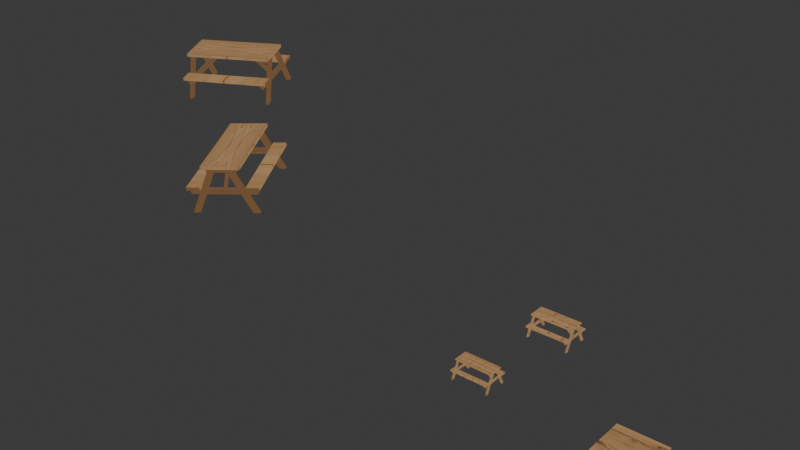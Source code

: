 # Source: SM_PRP_Bench_A_01.blend  (saved by Blender 5.2.44; exported with 4.5.12 LTS)
import bpy
from mathutils import Matrix  # noqa: F401  (used for matrix-valued properties, if any)

bpy.ops.wm.read_factory_settings(use_empty=True)
scene = bpy.context.scene
scene.name = 'Scene'

# ---- collections
col_collection = bpy.data.collections.new('Collection'); scene.collection.children.link(col_collection)

# ---- images (referenced by path relative to the original .blend; pixels are not part of the script)
import os
ASSET_DIR = os.environ.get("B2B_ASSET_DIR", "")  # directory of the original .blend (textures are referenced by path, not embedded)
HERE = os.path.dirname(os.path.abspath(__file__))  # packed textures are extracted next to this script under _unpacked/

def load_image(name, relpath, width, height, colorspace="sRGB"):
    """Load a texture the original file referenced (path relative to the .blend, or extracted next to this script)."""
    p = next((c for c in (os.path.join(HERE, relpath), os.path.join(ASSET_DIR, relpath)) if relpath and os.path.exists(c)), "")
    if p:
        img = bpy.data.images.load(p, check_existing=True)
        img.name = name
    else:  # same state as the original file: an image datablock whose file is absent (Cycles renders it pink)
        img = bpy.data.images.new(name, width, height)
        img.source = "FILE"
        img.filepath = "//" + (relpath or name)
    img.colorspace_settings.name = colorspace
    return img
img_t_prp_bench_a_01 = load_image('T_PRP_Bench_A_01', '_unpacked/T_PRP_Bench_A_01.83de8fb0.png', 512, 512, 'sRGB')

# ---- materials (node trees are filled in below, after node groups)
mat_m_prp_bench_a_01 = bpy.data.materials.new('M_PRP_Bench_A_01')

# ---- material node trees
mat_m_prp_bench_a_01.use_nodes = True; mat_m_prp_bench_a_01.node_tree.nodes.clear()
_N = mat_m_prp_bench_a_01.node_tree.nodes; _L = mat_m_prp_bench_a_01.node_tree.links
n0 = _N.new('ShaderNodeBsdfPrincipled'); n0.name = 'Principled BSDF'; n0.location = (-160, -95)
n0.inputs[10].default_value = 0.005
n1 = _N.new('ShaderNodeOutputMaterial'); n1.name = 'Material Output'; n1.location = (200, 100)
n2 = _N.new('ShaderNodeTexImage'); n2.name = 'Image Texture.002'; n2.location = (-691, 74)
n2.label = 'Base Color'
n2.image = img_t_prp_bench_a_01
_L.new(n2.outputs[0], n1.inputs[0])
n1.is_active_output = True

# ---- world
world_world = bpy.data.worlds.new('World'); scene.world = world_world
world_world.use_nodes = True; world_world.node_tree.nodes.clear()
_N = world_world.node_tree.nodes; _L = world_world.node_tree.links
n0 = _N.new('ShaderNodeOutputWorld'); n0.name = 'World Output'; n0.location = (200, 100)
n1 = _N.new('ShaderNodeBackground'); n1.name = 'Background'; n1.location = (-200, 100)
n1.inputs[0].default_value = (0.05088, 0.05088, 0.05088, 1.0)
_L.new(n1.outputs[0], n0.inputs[0])
n0.is_active_output = True
world_world.color = (0.05088, 0.05088, 0.05088)
world_world.sun_shadow_jitter_overblur = 0.0

# ---- meshes
me_cube_001 = bpy.data.meshes.new('Cube.001')
me_cube_001.from_pydata([(-1.624, -0.6387, 1.503), (-1.624, -0.6387, 1.605), (9.578e-07, -0.6387, 1.503), (9.582e-07, -0.6387, 1.605), (-1.624, -3.024e-09, 1.503), (-1.624, -3.024e-09, 1.605), (9.59e-07, 9.974e-18, 1.503), (9.594e-07, 1.068e-17, 1.605), (-1.654, -0.7428, 0.7945), (-1.654, -0.7428, 0.8963), (9.55e-07, -0.7428, 0.7945), (9.554e-07, -0.7428, 0.8963), (-1.654, -1.187, 0.7945), (-1.654, -1.187, 0.8963), (9.546e-07, -1.187, 0.8963), (9.542e-07, -1.187, 0.7945), (-1.497, -0.3904, 1.503), (-1.497, -0.1669, 1.503), (-1.605, -0.3904, 1.503), (-1.605, -0.1669, 1.503), (-1.497, -0.8714, -7.451e-09), (-1.497, -1.095, -7.451e-09), (-1.605, -0.8714, -7.451e-09), (-1.605, -1.095, -7.451e-09), (-1.496, -2.786e-09, 0.601), (-1.496, -2.786e-09, 0.7929), (-1.496, -1.079, 0.601), (-1.496, -1.149, 0.7929), (-1.4, -2.608e-09, 0.601), (-1.4, -2.608e-09, 0.7929), (-1.4, -1.079, 0.601), (-1.4, -1.149, 0.7929), (-1.496, -2.786e-09, 1.349), (-1.496, -2.786e-09, 1.502), (-1.496, -0.4734, 1.349), (-1.496, -0.5442, 1.502), (-1.4, -2.608e-09, 1.349), (-1.4, -2.608e-09, 1.502), (-1.4, -0.4734, 1.349), (-1.4, -0.5442, 1.502), (-1.399, -2.606e-09, 0.6201), (-1.399, -2.606e-09, 0.7929), (-1.399, -0.04523, 0.6201), (-1.399, -0.04523, 0.7929), (-0.4996, -9.305e-10, 1.499), (-0.6724, -1.252e-09, 1.499), (-0.4996, -0.04523, 1.499), (-0.6724, -0.04523, 1.499)], [], [(2, 3, 1, 0), (4, 6, 2, 0), (7, 5, 1, 3), (0, 1, 5, 4), (10, 8, 9, 11), (15, 14, 13, 12), (11, 9, 13, 14), (8, 10, 15, 12), (9, 8, 12, 13), (16, 18, 19, 17), (21, 20, 22, 23), (17, 19, 22, 20), (19, 18, 23, 22), (18, 16, 21, 23), (16, 17, 20, 21), (25, 27, 26, 24), (29, 28, 30, 31), (26, 27, 31, 30), (27, 25, 29, 31), (24, 26, 30, 28), (33, 35, 34, 32), (37, 36, 38, 39), (34, 35, 39, 38), (35, 33, 37, 39), (32, 34, 38, 36), (41, 43, 42, 40), (45, 44, 46, 47), (40, 42, 46, 44), (42, 43, 47, 46), (43, 41, 45, 47)])
_uv = me_cube_001.uv_layers.new(name='UVMap')
_uv.uv.foreach_set('vector', [0.375, 0.75, 0.625, 0.75, 0.625, 1.0, 0.375, 1.0, 0.125, 0.625, 0.375, 0.625, 0.375, 0.75, 0.125, 0.75, 0.625, 0.625, 0.875, 0.625, 0.875, 0.75, 0.625, 0.75, 0.375, 0.0, 0.625, 0.0, 0.625, 0.125, 0.375, 0.125, 0.375, 0.75, 0.375, 1.0, 0.625, 1.0, 0.625, 0.75, 0.375, 0.75, 0.625, 0.75, 0.625, 1.0, 0.375, 1.0, 0.625, 0.75, 0.625, 1.0, 0.625, 1.0, 0.625, 0.75, 0.375, 1.0, 0.375, 0.75, 0.375, 0.75, 0.375, 1.0, 0.625, 1.0, 0.375, 1.0, 0.375, 1.0, 0.625, 1.0, 0.0, 0.0, 0.0, 0.0, 0.0, 0.0, 0.0, 0.0, 0.0, 0.0, 0.0, 0.0, 0.0, 0.0, 0.0, 0.0, 0.0, 0.0, 0.0, 0.0, 0.0, 0.0, 0.0, 0.0, 0.0, 0.0, 0.0, 0.0, 0.0, 0.0, 0.0, 0.0, 0.0, 0.0, 0.0, 0.0, 0.0, 0.0, 0.0, 0.0, 0.0, 0.0, 0.0, 0.0, 0.0, 0.0, 0.0, 0.0, 0.625, 1.0, 0.625, 1.0, 0.375, 1.0, 0.375, 1.0, 0.625, 1.0, 0.375, 1.0, 0.375, 1.0, 0.625, 1.0, 0.375, 1.0, 0.625, 1.0, 0.625, 1.0, 0.375, 1.0, 0.625, 1.0, 0.625, 1.0, 0.625, 1.0, 0.625, 1.0, 0.375, 1.0, 0.375, 1.0, 0.375, 1.0, 0.375, 1.0, 0.625, 1.0, 0.625, 1.0, 0.375, 1.0, 0.375, 1.0, 0.625, 1.0, 0.375, 1.0, 0.375, 1.0, 0.625, 1.0, 0.375, 1.0, 0.625, 1.0, 0.625, 1.0, 0.375, 1.0, 0.625, 1.0, 0.625, 1.0, 0.625, 1.0, 0.625, 1.0, 0.375, 1.0, 0.375, 1.0, 0.375, 1.0, 0.375, 1.0, 0.625, 1.0, 0.625, 1.0, 0.375, 1.0, 0.375, 1.0, 0.625, 1.0, 0.375, 1.0, 0.375, 1.0, 0.625, 1.0, 0.375, 1.0, 0.375, 1.0, 0.375, 1.0, 0.375, 1.0, 0.375, 1.0, 0.625, 1.0, 0.625, 1.0, 0.375, 1.0, 0.625, 1.0, 0.625, 1.0, 0.625, 1.0, 0.625, 1.0])
me_cube_001.materials.append(mat_m_prp_bench_a_01)
me_cube_001.update()
me_cube_003 = bpy.data.meshes.new('Cube.003')
me_cube_003.from_pydata([(-0.7611, -0.2994, 0.7047), (-0.7611, -0.2994, 0.7524), (-0.7755, -0.3482, 0.3724), (-0.7755, -0.3482, 0.4201), (-0.7755, -0.5565, 0.3724), (-0.7755, -0.5565, 0.4201), (-0.7019, -0.183, 0.7047), (-0.7019, -0.07823, 0.7047), (-0.7523, -0.183, 0.7047), (-0.7523, -0.07823, 0.7047), (-0.7019, -0.4085, -3.492e-09), (-0.7019, -0.5132, -3.492e-09), (-0.7523, -0.4085, -3.492e-09), (-0.7523, -0.5132, -3.492e-09), (-0.7012, -0.5056, 0.2817), (-0.7012, -0.5388, 0.3716), (-0.6562, -0.5056, 0.2817), (-0.6562, -0.5388, 0.3716), (-0.7012, -0.2219, 0.6323), (-0.7012, -0.2551, 0.7041), (-0.6562, -0.2219, 0.6323), (-0.6562, -0.2551, 0.7041), (-0.6559, -0.0212, 0.2907), (-0.6559, -0.0212, 0.3716), (-0.2342, -0.0212, 0.7025), (-0.3152, -0.0212, 0.7025), (0.7611, -0.2994, 0.7047), (0.7611, -0.2994, 0.7524), (0.7755, -0.3482, 0.3724), (0.7755, -0.3482, 0.4201), (0.7755, -0.5565, 0.3724), (0.7755, -0.5565, 0.4201), (0.7019, -0.183, 0.7047), (0.7019, -0.07823, 0.7047), (0.7523, -0.183, 0.7047), (0.7523, -0.07823, 0.7047), (0.7019, -0.4085, -3.492e-09), (0.7019, -0.5132, -3.492e-09), (0.7523, -0.4085, -3.492e-09), (0.7523, -0.5132, -3.492e-09), (0.7012, -0.5056, 0.2817), (0.7012, -0.5388, 0.3716), (0.6562, -0.5056, 0.2817), (0.6562, -0.5388, 0.3716), (0.7012, -0.2219, 0.6323), (0.7012, -0.2551, 0.7041), (0.6562, -0.2219, 0.6323), (0.6562, -0.2551, 0.7041), (0.6559, -0.0212, 0.2907), (0.6559, -0.0212, 0.3716), (0.2342, -0.0212, 0.7025), (0.3152, -0.0212, 0.7025), (-0.7611, 0.2994, 0.7047), (-0.7611, 0.2994, 0.7524), (-0.7755, 0.3482, 0.3724), (-0.7755, 0.3482, 0.4201), (-0.7755, 0.5565, 0.3724), (-0.7755, 0.5565, 0.4201), (-0.7019, 0.183, 0.7047), (-0.7019, 0.07823, 0.7047), (-0.7523, 0.183, 0.7047), (-0.7523, 0.07823, 0.7047), (-0.7019, 0.4085, -3.492e-09), (-0.7019, 0.5132, -3.492e-09), (-0.7523, 0.4085, -3.492e-09), (-0.7523, 0.5132, -3.492e-09), (-0.7012, 0.5056, 0.2817), (-0.7012, 0.5388, 0.3716), (-0.6562, 0.5056, 0.2817), (-0.6562, 0.5388, 0.3716), (-0.7012, 0.2219, 0.6323), (-0.7012, 0.2551, 0.7041), (-0.6562, 0.2219, 0.6323), (-0.6562, 0.2551, 0.7041), (-0.6559, 0.0212, 0.2907), (-0.6559, 0.0212, 0.3716), (-0.2342, 0.0212, 0.7025), (-0.3152, 0.0212, 0.7025), (0.7611, 0.2994, 0.7047), (0.7611, 0.2994, 0.7524), (0.7755, 0.3482, 0.3724), (0.7755, 0.3482, 0.4201), (0.7755, 0.5565, 0.3724), (0.7755, 0.5565, 0.4201), (0.7019, 0.183, 0.7047), (0.7019, 0.07823, 0.7047), (0.7523, 0.183, 0.7047), (0.7523, 0.07823, 0.7047), (0.7019, 0.4085, -3.492e-09), (0.7019, 0.5132, -3.492e-09), (0.7523, 0.4085, -3.492e-09), (0.7523, 0.5132, -3.492e-09), (0.7012, 0.5056, 0.2817), (0.7012, 0.5388, 0.3716), (0.6562, 0.5056, 0.2817), (0.6562, 0.5388, 0.3716), (0.7012, 0.2219, 0.6323), (0.7012, 0.2551, 0.7041), (0.6562, 0.2219, 0.6323), (0.6562, 0.2551, 0.7041), (0.6559, 0.0212, 0.2907), (0.6559, 0.0212, 0.3716), (0.2342, 0.0212, 0.7025), (0.3152, 0.0212, 0.7025)], [], [(0, 26, 27, 1), (3, 29, 28, 2), (4, 30, 31, 5), (5, 31, 29, 3), (28, 30, 4, 2), (1, 27, 79, 53), (3, 2, 4, 5), (6, 7, 9, 8), (11, 13, 12, 10), (7, 10, 12, 9), (9, 12, 13, 8), (8, 13, 11, 6), (6, 11, 10, 7), (17, 16, 68, 69), (67, 15, 17, 69), (14, 16, 17, 15), (16, 14, 66, 68), (18, 19, 71, 70), (21, 20, 72, 73), (71, 19, 21, 73), (18, 20, 21, 19), (20, 18, 70, 72), (45, 44, 96, 97), (25, 24, 76, 77), (24, 22, 74, 76), (75, 23, 25, 77), (22, 24, 25, 23), (14, 15, 67, 66), (53, 79, 78, 52), (29, 31, 30, 28), (32, 34, 35, 33), (37, 36, 38, 39), (33, 35, 38, 36), (35, 34, 39, 38), (34, 32, 37, 39), (32, 33, 36, 37), (42, 43, 95, 94), (93, 95, 43, 41), (40, 41, 43, 42), (40, 42, 94, 92), (49, 48, 100, 101), (46, 47, 99, 98), (97, 99, 47, 45), (44, 45, 47, 46), (44, 46, 98, 96), (50, 51, 103, 102), (48, 50, 102, 100), (101, 103, 51, 49), (48, 49, 51, 50), (22, 23, 75, 74), (54, 80, 81, 55), (52, 0, 1, 53), (57, 83, 82, 56), (55, 81, 83, 57), (80, 54, 56, 82), (41, 40, 92, 93), (55, 57, 56, 54), (58, 60, 61, 59), (63, 62, 64, 65), (59, 61, 64, 62), (61, 60, 65, 64), (60, 58, 63, 65), (58, 59, 62, 63), (66, 67, 69, 68), (70, 71, 73, 72), (74, 75, 77, 76), (78, 79, 27, 26), (26, 0, 52, 78), (81, 80, 82, 83), (84, 85, 87, 86), (89, 91, 90, 88), (85, 88, 90, 87), (87, 90, 91, 86), (86, 91, 89, 84), (84, 89, 88, 85), (92, 94, 95, 93), (96, 98, 99, 97), (100, 102, 103, 101)])
_uv = me_cube_003.uv_layers.new(name='UVMap')
_uv.uv.foreach_set('vector', [0.009261, 0.9543, 0.9907, 0.9543, 0.9907, 0.9851, 0.009261, 0.9851, 0.0, 0.6164, 1.0, 0.6164, 1.0, 0.5857, 0.0, 0.5857, 0.0, 0.469, 1.0, 0.469, 1.0, 0.4998, 0.0, 0.4998, 0.0, 0.2715, 1.0, 0.2715, 1.0, 0.4058, 0.0, 0.4058, 1.0, 0.4058, 1.0, 0.2715, 0.0, 0.2715, 0.0, 0.4058, 0.009261, 0.307, 0.9907, 0.307, 0.9907, 0.693, 0.009261, 0.693, 0.193, 0.4241, 0.2237, 0.4241, 0.2237, 0.2898, 0.193, 0.2898, 0.04748, 0.382, 0.04748, 0.4496, 0.01499, 0.4496, 0.01499, 0.382, 0.04748, 0.1691, 0.01499, 0.1691, 0.01499, 0.2367, 0.04748, 0.2367, 0.2572, 0.1965, 0.7115, 0.1965, 0.7115, 0.164, 0.2572, 0.164, 0.762, 0.574, 0.2602, 0.5749, 0.2317, 0.6362, 0.7334, 0.6352, 0.2572, 0.164, 0.7115, 0.164, 0.7115, 0.1965, 0.2572, 0.1965, 0.7334, 0.458, 0.2317, 0.4589, 0.2602, 0.3977, 0.762, 0.3968, 0.1526, 0.7396, 0.174, 0.6816, 0.826, 0.6816, 0.8474, 0.7396, 0.1584, 0.5298, 0.8531, 0.5298, 0.8531, 0.5588, 0.1584, 0.5588, 0.0479, 0.6816, 0.0769, 0.6816, 0.0769, 0.7396, 0.0479, 0.7396, 0.8317, 0.564, 0.8317, 0.535, 0.1798, 0.535, 0.1798, 0.564, 0.3569, 0.9077, 0.3355, 0.954, 0.6645, 0.954, 0.6431, 0.9077, 0.3355, 0.954, 0.3569, 0.9077, 0.6431, 0.9077, 0.6645, 0.954, 0.0479, 0.6645, 0.0479, 0.3355, 0.0769, 0.3355, 0.0769, 0.6645, 0.0479, 0.9077, 0.0769, 0.9077, 0.0769, 0.954, 0.0479, 0.954, 0.0769, 0.3569, 0.0479, 0.3569, 0.0479, 0.6431, 0.0769, 0.6431, 0.3355, 0.954, 0.3569, 0.9077, 0.6431, 0.9077, 0.6645, 0.954, 0.2968, 0.4075, 0.349, 0.4075, 0.349, 0.4349, 0.2968, 0.4349, 0.349, 0.4075, 0.07714, 0.4075, 0.07714, 0.4349, 0.349, 0.4349, 0.07714, 0.4349, 0.07714, 0.4075, 0.2968, 0.4075, 0.2968, 0.4349, 0.2441, 0.7988, 0.625, 0.7988, 0.5879, 0.8359, 0.2812, 0.8359, 0.174, 0.6816, 0.1526, 0.7396, 0.8474, 0.7396, 0.826, 0.6816, 0.009261, 0.9851, 0.9907, 0.9851, 0.9907, 0.9543, 0.009261, 0.9543, 0.193, 0.4241, 0.193, 0.2898, 0.2237, 0.2898, 0.2237, 0.4241, 0.9525, 0.382, 0.985, 0.382, 0.985, 0.4496, 0.9525, 0.4496, 0.9525, 0.1691, 0.9525, 0.2367, 0.985, 0.2367, 0.985, 0.1691, 0.2729, 0.7109, 0.2729, 0.7434, 0.7272, 0.7434, 0.7272, 0.7109, 0.762, 0.5427, 0.7334, 0.6039, 0.2317, 0.6049, 0.2602, 0.5437, 0.2729, 0.7434, 0.2729, 0.7109, 0.7272, 0.7109, 0.7272, 0.7434, 0.7334, 0.3928, 0.762, 0.3316, 0.2602, 0.3326, 0.2317, 0.3938, 0.174, 0.6816, 0.1526, 0.7396, 0.8474, 0.7396, 0.826, 0.6816, 0.1371, 0.2469, 0.1371, 0.2179, 0.8318, 0.2179, 0.8318, 0.2469, 0.9521, 0.6816, 0.9521, 0.7396, 0.9231, 0.7396, 0.9231, 0.6816, 0.8104, 0.2469, 0.8104, 0.2179, 0.1584, 0.2179, 0.1584, 0.2469, 0.4863, 0.7396, 0.4863, 0.6874, 0.5137, 0.6874, 0.5137, 0.7396, 0.3569, 0.9077, 0.3355, 0.954, 0.6645, 0.954, 0.6431, 0.9077, 0.9521, 0.6645, 0.9231, 0.6645, 0.9231, 0.3355, 0.9521, 0.3355, 0.9521, 0.9077, 0.9521, 0.954, 0.9231, 0.954, 0.9231, 0.9077, 0.9521, 0.3569, 0.9231, 0.3569, 0.9231, 0.6431, 0.9521, 0.6431, 0.651, 0.4075, 0.7032, 0.4075, 0.7032, 0.4349, 0.651, 0.4349, 0.9229, 0.4075, 0.651, 0.4075, 0.651, 0.4349, 0.9229, 0.4349, 0.9229, 0.4349, 0.7032, 0.4349, 0.7032, 0.4075, 0.9229, 0.4075, 0.2441, 0.7988, 0.2812, 0.8359, 0.5879, 0.8359, 0.625, 0.7988, 0.4863, 0.6874, 0.4863, 0.7396, 0.5137, 0.7396, 0.5137, 0.6874, 0.0, 0.5447, 1.0, 0.5447, 1.0, 0.5754, 0.0, 0.5754, 0.5154, 1.191, 0.5154, 0.805, 0.4846, 0.805, 0.4846, 1.191, 0.0, 0.4493, 1.0, 0.4493, 1.0, 0.4186, 0.0, 0.4186, 0.0, 0.8548, 1.0, 0.8548, 1.0, 0.9891, 0.0, 0.9891, 1.0, 0.8548, 0.0, 0.8548, 0.0, 0.9891, 1.0, 0.9891, 0.1526, 0.7396, 0.174, 0.6816, 0.826, 0.6816, 0.8474, 0.7396, 0.7763, 0.2898, 0.7763, 0.4241, 0.807, 0.4241, 0.807, 0.2898, 0.04748, 0.618, 0.01499, 0.618, 0.01499, 0.5504, 0.04748, 0.5504, 0.04748, 0.8309, 0.04748, 0.7633, 0.01499, 0.7633, 0.01499, 0.8309, 0.2572, 0.1965, 0.2572, 0.164, 0.7115, 0.164, 0.7115, 0.1965, 0.762, 0.2977, 0.7334, 0.3589, 0.2317, 0.3599, 0.2602, 0.2987, 0.2572, 0.164, 0.2572, 0.1965, 0.7115, 0.1965, 0.7115, 0.164, 0.7334, 0.2755, 0.762, 0.2143, 0.2602, 0.2153, 0.2317, 0.2765, 0.0479, 0.6816, 0.0479, 0.7396, 0.0769, 0.7396, 0.0769, 0.6816, 0.0479, 0.9077, 0.0479, 0.954, 0.0769, 0.954, 0.0769, 0.9077, 0.2441, 0.7988, 0.2812, 0.8359, 0.5879, 0.8359, 0.625, 0.7988, 0.5154, 0.9411, 0.4846, 0.9411, 0.4846, 0.555, 0.5154, 0.555, 0.9907, 0.307, 0.009261, 0.307, 0.009261, 0.693, 0.9907, 0.693, 0.7763, 0.2898, 0.807, 0.2898, 0.807, 0.4241, 0.7763, 0.4241, 0.9525, 0.618, 0.9525, 0.5504, 0.985, 0.5504, 0.985, 0.618, 0.9525, 0.8309, 0.985, 0.8309, 0.985, 0.7633, 0.9525, 0.7633, 0.2729, 0.7109, 0.7272, 0.7109, 0.7272, 0.7434, 0.2729, 0.7434, 0.762, 0.6541, 0.2602, 0.6551, 0.2317, 0.7163, 0.7334, 0.7153, 0.2729, 0.7434, 0.7272, 0.7434, 0.7272, 0.7109, 0.2729, 0.7109, 0.7334, 0.458, 0.2317, 0.4589, 0.2602, 0.3977, 0.762, 0.3968, 0.9521, 0.6816, 0.9231, 0.6816, 0.9231, 0.7396, 0.9521, 0.7396, 0.9521, 0.9077, 0.9231, 0.9077, 0.9231, 0.954, 0.9521, 0.954, 0.2441, 0.7988, 0.625, 0.7988, 0.5879, 0.8359, 0.2812, 0.8359])
me_cube_003.materials.append(mat_m_prp_bench_a_01)
me_cube_003.update()
me_cube_004 = bpy.data.meshes.new('Cube.004')
me_cube_004.from_pydata([(-0.7611, -0.2994, 0.7047), (-0.7611, -0.2994, 0.7524), (4.49e-07, -0.2994, 0.7047), (4.492e-07, -0.2994, 0.7524), (-0.7611, -1.418e-09, 0.7047), (-0.7611, -1.418e-09, 0.7524), (4.495e-07, 4.675e-18, 0.7047), (4.497e-07, 5.006e-18, 0.7524), (-0.7755, -0.3482, 0.3724), (-0.7755, -0.3482, 0.4201), (4.477e-07, -0.3482, 0.3724), (4.478e-07, -0.3482, 0.4201), (-0.7755, -0.5565, 0.3724), (-0.7755, -0.5565, 0.4201), (4.474e-07, -0.5565, 0.4201), (4.473e-07, -0.5565, 0.3724), (-0.7019, -0.183, 0.7047), (-0.7019, -0.07823, 0.7047), (-0.7523, -0.183, 0.7047), (-0.7523, -0.07823, 0.7047), (-0.7019, -0.4085, -3.492e-09), (-0.7019, -0.5132, -3.492e-09), (-0.7523, -0.4085, -3.492e-09), (-0.7523, -0.5132, -3.492e-09), (-0.7012, -1.306e-09, 0.2817), (-0.7012, -1.306e-09, 0.3716), (-0.7012, -0.5056, 0.2817), (-0.7012, -0.5388, 0.3716), (-0.6562, -1.222e-09, 0.2817), (-0.6562, -1.222e-09, 0.3716), (-0.6562, -0.5056, 0.2817), (-0.6562, -0.5388, 0.3716), (-0.7012, -1.306e-09, 0.6323), (-0.7012, -1.306e-09, 0.7041), (-0.7012, -0.2219, 0.6323), (-0.7012, -0.2551, 0.7041), (-0.6562, -1.222e-09, 0.6323), (-0.6562, -1.222e-09, 0.7041), (-0.6562, -0.2219, 0.6323), (-0.6562, -0.2551, 0.7041), (-0.6559, -1.222e-09, 0.2907), (-0.6559, -1.222e-09, 0.3716), (-0.6559, -0.0212, 0.2907), (-0.6559, -0.0212, 0.3716), (-0.2342, -4.362e-10, 0.7025), (-0.3152, -5.87e-10, 0.7025), (-0.2342, -0.0212, 0.7025), (-0.3152, -0.0212, 0.7025)], [], [(2, 3, 1, 0), (4, 6, 2, 0), (7, 5, 1, 3), (0, 1, 5, 4), (10, 8, 9, 11), (15, 14, 13, 12), (11, 9, 13, 14), (8, 10, 15, 12), (9, 8, 12, 13), (16, 18, 19, 17), (21, 20, 22, 23), (17, 19, 22, 20), (19, 18, 23, 22), (18, 16, 21, 23), (16, 17, 20, 21), (25, 27, 26, 24), (29, 28, 30, 31), (26, 27, 31, 30), (27, 25, 29, 31), (24, 26, 30, 28), (33, 35, 34, 32), (37, 36, 38, 39), (34, 35, 39, 38), (35, 33, 37, 39), (32, 34, 38, 36), (41, 43, 42, 40), (45, 44, 46, 47), (40, 42, 46, 44), (42, 43, 47, 46), (43, 41, 45, 47)])
_uv = me_cube_004.uv_layers.new(name='UVMap')
_uv.uv.foreach_set('vector', [1.1, 0.7422, 1.1, 0.8037, 0.1185, 0.8037, 0.1185, 0.7422, 0.1185, 0.5273, 1.1, 0.5273, 1.1, 0.1413, 0.1185, 0.1413, 1.1, 0.5273, 0.1185, 0.5273, 0.1185, 0.1413, 1.1, 0.1413, 0.1413, 0.7422, 0.1413, 0.8037, 0.5273, 0.8037, 0.5273, 0.7422, 1.1, 0.3138, 0.09995, 0.3138, 0.09995, 0.3753, 1.1, 0.3753, 1.1, 0.3138, 1.1, 0.3753, 0.09995, 0.3753, 0.09995, 0.3138, 1.1, 0.07834, 0.09995, 0.07834, 0.09995, -0.1902, 1.1, -0.1902, 0.09995, 0.07834, 1.1, 0.07834, 1.1, -0.1902, 0.09995, -0.1902, 0.07834, 0.3753, 0.07834, 0.3138, -0.1902, 0.3138, -0.1902, 0.3753, 0.1949, 0.2914, 0.1299, 0.2914, 0.1299, 0.4265, 0.1949, 0.4265, 0.1949, -0.1345, 0.1949, 0.0006461, 0.1299, 0.0006461, 0.1299, -0.1345, 0.1949, 0.7422, 0.1299, 0.7422, 0.1299, -0.1665, 0.1949, -0.1665, 0.4265, 0.7422, 0.2914, 0.7422, -0.1345, -0.1665, 0.0006461, -0.1665, 0.1299, 0.7422, 0.1949, 0.7422, 0.1949, -0.1665, 0.1299, -0.1665, 0.2914, 0.7422, 0.4265, 0.7422, 0.0006461, -0.1665, -0.1345, -0.1665, 0.5273, 0.3128, -0.1674, 0.3128, -0.1246, 0.1968, 0.5273, 0.1968, 0.5273, 0.3128, 0.5273, 0.1968, -0.1246, 0.1968, -0.1674, 0.3128, 0.1958, 0.1968, 0.1958, 0.3128, 0.2537, 0.3128, 0.2537, 0.1968, 0.1958, -0.1674, 0.1958, 0.5273, 0.2537, 0.5273, 0.2537, -0.1674, 0.1958, 0.5273, 0.1958, -0.1246, 0.2537, -0.1246, 0.2537, 0.5273, 0.5273, 0.7415, 0.1984, 0.7415, 0.2412, 0.6489, 0.5273, 0.6489, 0.5273, 0.7415, 0.5273, 0.6489, 0.2412, 0.6489, 0.1984, 0.7415, 0.1958, 0.6489, 0.1958, 0.7415, 0.2537, 0.7415, 0.2537, 0.6489, 0.1958, 0.1984, 0.1958, 0.5273, 0.2537, 0.5273, 0.2537, 0.1984, 0.1958, 0.5273, 0.1958, 0.2412, 0.2537, 0.2412, 0.2537, 0.5273, 0.5273, 0.3128, 0.5, 0.3128, 0.5, 0.2083, 0.5273, 0.2083, 0.6935, 0.5273, 0.798, 0.5273, 0.798, 0.5, 0.6935, 0.5, 0.2542, 0.5273, 0.2542, 0.5, 0.798, 0.5, 0.798, 0.5273, 0.2542, 0.2083, 0.2542, 0.3128, 0.6935, 0.7394, 0.798, 0.7394, 0.2542, 0.5, 0.2542, 0.5273, 0.6935, 0.5273, 0.6935, 0.5])
me_cube_004.materials.append(mat_m_prp_bench_a_01)
me_cube_004.update()
me_plane = bpy.data.meshes.new('Plane')
me_plane.from_pydata([(-1.0, -1.0, 0.0), (1.0, -1.0, 0.0), (-1.0, 1.0, 0.0), (1.0, 1.0, 0.0)], [], [(0, 1, 3, 2)])
_uv = me_plane.uv_layers.new(name='UVMap')
_uv.uv.foreach_set('vector', [0.04341, 0.0, 0.3504, 0.0, 0.3504, 0.307, 0.04341, 0.307])
_uv.active_render = True
_uv = me_plane.uv_layers.new(name='UVMap.001')
_uv.uv.foreach_set('vector', [0.0, 0.0, 1.0, 0.0, 1.0, 1.0, 0.0, 1.0])
me_plane.materials.append(mat_m_prp_bench_a_01)
me_plane.update()

# ---- objects
ob_empty = bpy.data.objects.new('Empty', None)
ob_empty_001 = bpy.data.objects.new('Empty.001', None)
ob_empty_002 = bpy.data.objects.new('Empty.002', None)
ob_cube = bpy.data.objects.new('Cube', me_cube_001)
ob_cube_001 = bpy.data.objects.new('Cube.001', me_cube_001)
ob_prp_bench_a_01 = bpy.data.objects.new('PRP_Bench_A_01', me_cube_003)
ob_prp_bench_a_01_001 = bpy.data.objects.new('PRP_Bench_A_01.001', me_cube_004)
ob_plane = bpy.data.objects.new('Plane', me_plane)

# ---- transforms, parenting, visibility, modifiers, constraints
ob_empty.location = (-9.499, -3.437e-07, 1.956)
ob_empty.rotation_euler = (1.571, -0.0, -0.0)
ob_empty.empty_display_type = 'IMAGE'
ob_empty.empty_display_size = 5.0
ob_empty.empty_image_depth = 'BACK'
ob_empty.show_empty_image_perspective = False
ob_empty.empty_image_side = 'FRONT'
ob_empty_001.location = (-14.74, -3.221e-07, 1.954)
ob_empty_001.rotation_euler = (1.571, -0.0, -0.0)
ob_empty_001.empty_display_type = 'IMAGE'
ob_empty_001.empty_display_size = 5.0
ob_empty_001.empty_image_depth = 'BACK'
ob_empty_001.show_empty_image_perspective = False
ob_empty_001.empty_image_side = 'FRONT'
ob_empty_002.location = (-14.67, -8.71e-07, 5.952)
ob_empty_002.rotation_euler = (1.571, -0.0, -0.0)
ob_empty_002.empty_display_type = 'IMAGE'
ob_empty_002.empty_display_size = 5.0
ob_empty_002.empty_image_depth = 'BACK'
ob_empty_002.show_empty_image_perspective = False
ob_empty_002.empty_image_side = 'FRONT'
ob_cube.location = (-14.45, 0.2175, 5.06)
ob_cube.rotation_euler = (0.1409, -0.04278, 0.3755)
_m = ob_cube.modifiers.new('Mirror', 'MIRROR')
_m.use_axis = (True, True, False)
_m.use_clip = True
ob_cube_001.location = (-14.7, 0.1114, 0.82)
ob_cube_001.rotation_euler = (-0.06916, -0.04647, 2.099)
ob_cube_001.scale = (1.213, 1.213, 1.213)
_m = ob_cube_001.modifiers.new('Mirror', 'MIRROR')
_m.use_axis = (True, True, False)
_m.use_clip = True
ob_prp_bench_a_01.location = (0.0, 0.0, 0.0)
ob_prp_bench_a_01_001.location = (-2.966, 0.0, -3.0)
_m = ob_prp_bench_a_01_001.modifiers.new('Mirror', 'MIRROR')
_m.use_axis = (True, True, False)
_m.use_clip = True
ob_plane.location = (3.0, 0.0, -3.0)

# ---- collection membership
col_collection.objects.link(ob_empty)
col_collection.objects.link(ob_empty_001)
col_collection.objects.link(ob_empty_002)
col_collection.objects.link(ob_cube)
col_collection.objects.link(ob_cube_001)
col_collection.objects.link(ob_prp_bench_a_01)
col_collection.objects.link(ob_prp_bench_a_01_001)
col_collection.objects.link(ob_plane)

# ---- scene / render settings (as saved in the file)
scene.frame_start = 1; scene.frame_end = 250; scene.frame_set(1)
scene.render.engine = 'CYCLES'
scene.render.bake_bias = 0.0
scene.render.bake_samples = 0
scene.render.compositor_device = 'GPU'
scene.cycles.bake_type = 'EMIT'
scene.eevee.use_volume_custom_range = False
scene.eevee.fast_gi_thickness_near = 0.1
scene.eevee.fast_gi_thickness_far = 0.0
scene.eevee.ray_tracing_options.screen_trace_thickness = 0.1
bpy.context.view_layer.update()

# ---- added for rendering (the .blend has no active camera and no usable light): camera, sun
cam_auto = bpy.data.cameras.new('AutoCamera')
cam_auto.lens = 50.0
cam_auto.sensor_width = 36.0
cam_auto.clip_end = 1000.0
ob_auto_camera = bpy.data.objects.new('AutoCamera', cam_auto)
scene.collection.objects.link(ob_auto_camera)
ob_auto_camera.location = (15.4841, -26.3562, 19.539)
ob_auto_camera.rotation_euler = (1.09748, -7.21219e-08, 0.694738)
scene.camera = ob_auto_camera
light_auto_sun = bpy.data.lights.new('AutoSun', 'SUN')
light_auto_sun.energy = 3.0
light_auto_sun.angle = 0.0523599
ob_auto_sun = bpy.data.objects.new('AutoSun', light_auto_sun)
scene.collection.objects.link(ob_auto_sun)
ob_auto_sun.rotation_euler = (0.872665, 0.174533, 0.523599)
bpy.context.view_layer.update()
